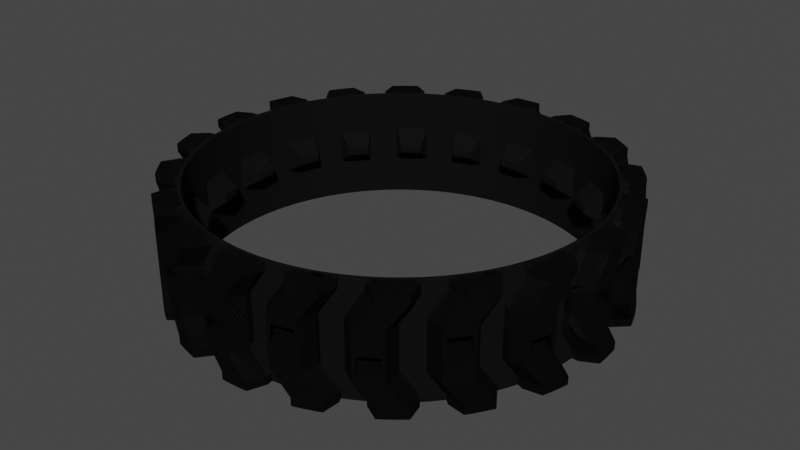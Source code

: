 # Source: track_base.blend  (saved by Blender 2.91.10; exported with 4.5.12 LTS)
import bpy
from mathutils import Matrix  # noqa: F401  (used for matrix-valued properties, if any)

bpy.ops.wm.read_factory_settings(use_empty=True)
scene = bpy.context.scene
scene.name = 'Vehicle'

# ---- collections
col_trackandmold = bpy.data.collections.new('TrackAndMold'); scene.collection.children.link(col_trackandmold)
col_track = bpy.data.collections.new('Track'); col_trackandmold.children.link(col_track)
col_trackbuild = bpy.data.collections.new('TrackBuild'); col_trackandmold.children.link(col_trackbuild)

# ---- materials (node trees are filled in below, after node groups)
mat_blacksilicone = bpy.data.materials.new('BlackSilicone')
mat_blacksilicone.use_transparent_shadow = False

# ---- material node trees
mat_blacksilicone.use_nodes = True; mat_blacksilicone.node_tree.nodes.clear()
_N = mat_blacksilicone.node_tree.nodes; _L = mat_blacksilicone.node_tree.links
n0 = _N.new('ShaderNodeOutputMaterial'); n0.name = 'Material Output'; n0.location = (300, 300)
n1 = _N.new('ShaderNodeBevel'); n1.name = 'Bevel'; n1.location = (-251, -127)
n1.inputs[0].default_value = 0.5
n2 = _N.new('ShaderNodeBsdfPrincipled'); n2.name = 'Principled BSDF'; n2.location = (10, 300)
n2.distribution = 'GGX'
n2.subsurface_method = 'BURLEY'
n2.inputs[0].default_value = (0.00382, 0.00382, 0.00382, 1.0)
n2.inputs[1].default_value = 0.08864
n2.inputs[2].default_value = 0.8773
n2.inputs[3].default_value = 1.45
n2.inputs[13].default_value = 0.1
n2.inputs[27].default_value = (0.0, 0.0, 0.0, 1.0)
n2.inputs[28].default_value = 1.0
_L.new(n2.outputs[0], n0.inputs[0])
_L.new(n1.outputs[0], n2.inputs[5])
n0.is_active_output = True

# ---- world
world_world = bpy.data.worlds.new('World'); scene.world = world_world
world_world.use_nodes = True; world_world.node_tree.nodes.clear()
_N = world_world.node_tree.nodes; _L = world_world.node_tree.links
n0 = _N.new('ShaderNodeOutputWorld'); n0.name = 'World Output'; n0.location = (300, 300)
n1 = _N.new('ShaderNodeBackground'); n1.name = 'Background'; n1.location = (10, 300)
n1.inputs[0].default_value = (0.05088, 0.05088, 0.05088, 1.0)
_L.new(n1.outputs[0], n0.inputs[0])
n0.is_active_output = True
world_world.color = (0.05088, 0.05088, 0.05088)
world_world.use_sun_shadow = False
world_world.sun_shadow_jitter_overblur = 0.0

# ---- meshes
me_belt = bpy.data.meshes.new('Belt')
me_belt.from_pydata([(7.728, 0.4, 4.0), (7.728, -0.4, 4.0), (7.728, 0.4, -4.0), (7.728, -0.4, -4.0), (-7.728, 0.4, 4.0), (-7.728, -0.4, 4.0), (-7.728, 0.4, -4.0), (-7.728, -0.4, -4.0), (-4.0, 0.4, -4.0), (4.0, 0.4, -4.0), (4.0, -0.4, -4.0), (-4.0, -0.4, -4.0), (4.0, 0.4, 4.0), (-4.0, 0.4, 4.0), (-4.0, -0.4, 4.0), (4.0, -0.4, 4.0), (-3.0, 4.8, -1.0), (3.0, 4.8, -1.0), (3.0, 4.8, 1.0), (-3.0, 4.8, 1.0), (7.728, 0.4, 14.0), (7.728, -0.4, 14.0), (-7.728, 0.4, 14.0), (-7.728, -0.4, 14.0), (4.0, 0.4, 14.0), (-4.0, 0.4, 14.0), (-4.0, -0.4, 14.0), (4.0, -0.4, 14.0), (7.728, 0.4, -14.0), (7.728, -0.4, -14.0), (-7.728, 0.4, -14.0), (-7.728, -0.4, -14.0), (-4.0, 0.4, -14.0), (4.0, 0.4, -14.0), (4.0, -0.4, -14.0), (-4.0, -0.4, -14.0), (-6.0, -0.4, -4.0), (-6.0, 0.4, 4.0), (-6.0, 0.4, -4.0), (-6.0, -0.4, 4.0), (-6.0, 0.4, 14.0), (-6.0, -0.4, 14.0), (-6.0, -0.4, -14.0), (-6.0, 0.4, -14.0), (6.0, 0.4, -4.0), (6.0, -0.4, 4.0), (6.0, -0.4, -4.0), (6.0, 0.4, 4.0), (6.0, -0.4, 14.0), (6.0, 0.4, 14.0), (6.0, 0.4, -14.0), (6.0, -0.4, -14.0), (2.0, -0.4, -4.0), (-2.22e-16, -0.4, -4.0), (-2.0, -0.4, -4.0), (-2.0, -0.4, 4.0), (2.22e-16, -0.4, 4.0), (2.0, -0.4, 4.0), (-2.0, 4.8, -1.0), (0.0, 4.8, -1.0), (2.0, 4.8, -1.0), (2.0, 4.8, 1.0), (0.0, 4.8, 1.0), (-2.0, 4.8, 1.0), (2.0, 0.4, 14.0), (0.0, 0.4, 14.0), (-2.0, 0.4, 14.0), (-2.0, -0.4, 14.0), (0.0, -0.4, 14.0), (2.0, -0.4, 14.0), (-2.0, 0.4, -14.0), (0.0, 0.4, -14.0), (2.0, 0.4, -14.0), (2.0, -0.4, -14.0), (0.0, -0.4, -14.0), (-2.0, -0.4, -14.0), (2.0, 0.4, 4.0), (2.22e-16, 0.4, 4.0), (-2.0, 0.4, 4.0), (-2.0, 0.4, -4.0), (-2.22e-16, 0.4, -4.0), (2.0, 0.4, -4.0)], [], [(73, 34, 10, 52), (47, 0, 2, 44), (42, 35, 11, 36), (50, 44, 2, 28), (46, 45, 15, 10), (18, 12, 9, 17), (43, 32, 35, 42), (75, 35, 32, 70), (51, 34, 33, 50), (63, 58, 16, 19), (54, 55, 14, 11), (16, 8, 13, 19), (55, 67, 26, 14), (36, 11, 14, 39), (39, 41, 23, 5), (45, 48, 27, 15), (47, 49, 20, 0), (67, 66, 25, 26), (48, 49, 24, 27), (41, 26, 25, 40), (72, 81, 9, 33), (38, 8, 32, 43), (37, 38, 6, 4), (63, 19, 13, 78), (76, 64, 24, 12), (37, 40, 25, 13), (60, 17, 9, 81), (46, 51, 29, 3), (4, 22, 40, 37), (13, 8, 38, 37), (6, 38, 43, 30), (23, 41, 40, 22), (14, 26, 41, 39), (7, 36, 39, 5), (30, 43, 42, 31), (31, 42, 36, 7), (10, 34, 51, 46), (21, 20, 49, 48), (12, 24, 49, 47), (1, 21, 48, 45), (29, 51, 50, 28), (3, 1, 45, 46), (33, 9, 44, 50), (12, 47, 44, 9), (16, 58, 79, 8), (58, 59, 80, 79), (59, 60, 81, 80), (13, 25, 66, 78), (78, 66, 65, 77), (77, 65, 64, 76), (18, 61, 76, 12), (61, 62, 77, 76), (62, 63, 78, 77), (32, 8, 79, 70), (70, 79, 80, 71), (71, 80, 81, 72), (27, 24, 64, 69), (69, 64, 65, 68), (68, 65, 66, 67), (15, 27, 69, 57), (57, 69, 68, 56), (56, 68, 67, 55), (10, 15, 57, 52), (52, 57, 56, 53), (53, 56, 55, 54), (18, 17, 60, 61), (61, 60, 59, 62), (62, 59, 58, 63), (34, 73, 72, 33), (73, 74, 71, 72), (74, 75, 70, 71), (35, 75, 54, 11), (75, 74, 53, 54), (74, 73, 52, 53)])
_uv = me_belt.uv_layers.new(name='UVMap')
_uv.uv.foreach_set('vector', [0.7646, 0.5, 0.7833, 0.5, 0.7833, 0.5, 0.7646, 0.5, 0.168, 0.75, 0.125, 0.75, 0.125, 0.5, 0.168, 0.5, 0.6667, 0.5, 0.7083, 0.5, 0.7083, 0.5, 0.6667, 0.5, 0.168, 0.5, 0.168, 0.5, 0.125, 0.5, 0.125, 0.5, 0.832, 0.5, 0.832, 0.75, 0.7833, 0.75, 0.7833, 0.5, 0.2167, 0.75, 0.2167, 0.75, 0.2167, 0.5, 0.2167, 0.5, 0.375, 0.4583, 0.375, 0.4167, 0.625, 0.4167, 0.625, 0.4583, 0.625, 0.3979, 0.625, 0.4167, 0.375, 0.4167, 0.375, 0.3979, 0.625, 0.293, 0.625, 0.3417, 0.375, 0.3417, 0.375, 0.293, 0.2729, 0.75, 0.2729, 0.5, 0.2917, 0.5, 0.2917, 0.75, 0.7271, 0.5, 0.7271, 0.75, 0.7083, 0.75, 0.7083, 0.5, 0.2917, 0.5, 0.2917, 0.5, 0.2917, 0.75, 0.2917, 0.75, 0.7271, 0.75, 0.7271, 0.75, 0.7083, 0.75, 0.7083, 0.75, 0.6667, 0.5, 0.7083, 0.5, 0.7083, 0.75, 0.6667, 0.75, 0.6667, 0.75, 0.6667, 0.75, 0.625, 0.75, 0.625, 0.75, 0.832, 0.75, 0.832, 0.75, 0.7833, 0.75, 0.7833, 0.75, 0.168, 0.75, 0.168, 0.75, 0.125, 0.75, 0.125, 0.75, 0.625, 0.8521, 0.375, 0.8521, 0.375, 0.8333, 0.625, 0.8333, 0.625, 0.957, 0.375, 0.957, 0.375, 0.9083, 0.625, 0.9083, 0.625, 0.7917, 0.625, 0.8333, 0.375, 0.8333, 0.375, 0.7917, 0.2354, 0.5, 0.2354, 0.5, 0.2167, 0.5, 0.2167, 0.5, 0.3333, 0.5, 0.2917, 0.5, 0.2917, 0.5, 0.3333, 0.5, 0.3333, 0.75, 0.3333, 0.5, 0.375, 0.5, 0.375, 0.75, 0.2729, 0.75, 0.2917, 0.75, 0.2917, 0.75, 0.2729, 0.75, 0.2354, 0.75, 0.2562, 0.7708, 0.2167, 0.75, 0.2167, 0.75, 0.3333, 0.75, 0.375, 0.7917, 0.375, 0.8333, 0.2917, 0.75, 0.2354, 0.5, 0.2167, 0.5, 0.2167, 0.5, 0.2354, 0.5, 0.832, 0.5, 0.832, 0.5, 0.875, 0.5, 0.875, 0.5, 0.375, 0.75, 0.375, 0.75, 0.375, 0.7917, 0.3333, 0.75, 0.2917, 0.75, 0.2917, 0.5, 0.3333, 0.5, 0.3333, 0.75, 0.375, 0.5, 0.3333, 0.5, 0.3333, 0.5, 0.375, 0.5, 0.625, 0.75, 0.625, 0.7917, 0.375, 0.7917, 0.375, 0.75, 0.7083, 0.75, 0.7083, 0.75, 0.6667, 0.75, 0.6667, 0.75, 0.625, 0.5, 0.6667, 0.5, 0.6667, 0.75, 0.625, 0.75, 0.375, 0.5, 0.375, 0.4583, 0.625, 0.4583, 0.625, 0.5, 0.625, 0.5, 0.6667, 0.5, 0.6667, 0.5, 0.625, 0.5, 0.7833, 0.5, 0.7833, 0.5, 0.832, 0.5, 0.832, 0.5, 0.625, 1.0, 0.375, 1.0, 0.375, 0.957, 0.625, 0.957, 0.2167, 0.75, 0.2167, 0.75, 0.168, 0.75, 0.168, 0.75, 0.875, 0.75, 0.875, 0.75, 0.832, 0.75, 0.832, 0.75, 0.625, 0.25, 0.625, 0.293, 0.375, 0.293, 0.375, 0.25, 0.875, 0.5, 0.875, 0.75, 0.832, 0.75, 0.832, 0.5, 0.2167, 0.5, 0.2167, 0.5, 0.168, 0.5, 0.168, 0.5, 0.2167, 0.75, 0.168, 0.75, 0.168, 0.5, 0.2167, 0.5, 0.2917, 0.5, 0.2729, 0.5, 0.2729, 0.5, 0.2917, 0.5, 0.2729, 0.5, 0.2542, 0.5, 0.2542, 0.5, 0.2729, 0.5, 0.2542, 0.5, 0.2354, 0.5, 0.2354, 0.5, 0.2542, 0.5, 0.2917, 0.75, 0.375, 0.8333, 0.3354, 0.8125, 0.2729, 0.75, 0.2729, 0.75, 0.3354, 0.8125, 0.2958, 0.7917, 0.2542, 0.75, 0.2542, 0.75, 0.2958, 0.7917, 0.2562, 0.7708, 0.2354, 0.75, 0.2167, 0.75, 0.2354, 0.75, 0.2354, 0.75, 0.2167, 0.75, 0.2354, 0.75, 0.2542, 0.75, 0.2542, 0.75, 0.2354, 0.75, 0.2542, 0.75, 0.2729, 0.75, 0.2729, 0.75, 0.2542, 0.75, 0.2917, 0.5, 0.2917, 0.5, 0.2729, 0.5, 0.2729, 0.5, 0.2729, 0.5, 0.2729, 0.5, 0.2542, 0.5, 0.2542, 0.5, 0.2542, 0.5, 0.2542, 0.5, 0.2354, 0.5, 0.2354, 0.5, 0.625, 0.9083, 0.375, 0.9083, 0.375, 0.8896, 0.625, 0.8896, 0.625, 0.8896, 0.375, 0.8896, 0.375, 0.8708, 0.625, 0.8708, 0.625, 0.8708, 0.375, 0.8708, 0.375, 0.8521, 0.625, 0.8521, 0.7833, 0.75, 0.7833, 0.75, 0.7646, 0.75, 0.7646, 0.75, 0.7646, 0.75, 0.7646, 0.75, 0.7458, 0.75, 0.7458, 0.75, 0.7458, 0.75, 0.7458, 0.75, 0.7271, 0.75, 0.7271, 0.75, 0.7833, 0.5, 0.7833, 0.75, 0.7646, 0.75, 0.7646, 0.5, 0.7646, 0.5, 0.7646, 0.75, 0.7458, 0.75, 0.7458, 0.5, 0.7458, 0.5, 0.7458, 0.75, 0.7271, 0.75, 0.7271, 0.5, 0.2167, 0.75, 0.2167, 0.5, 0.2354, 0.5, 0.2354, 0.75, 0.2354, 0.75, 0.2354, 0.5, 0.2542, 0.5, 0.2542, 0.75, 0.2542, 0.75, 0.2542, 0.5, 0.2729, 0.5, 0.2729, 0.75, 0.625, 0.3417, 0.625, 0.3604, 0.375, 0.3604, 0.375, 0.3417, 0.625, 0.3604, 0.625, 0.3792, 0.375, 0.3792, 0.375, 0.3604, 0.625, 0.3792, 0.625, 0.3979, 0.375, 0.3979, 0.375, 0.3792, 0.7083, 0.5, 0.7271, 0.5, 0.7271, 0.5, 0.7083, 0.5, 0.7271, 0.5, 0.7458, 0.5, 0.7458, 0.5, 0.7271, 0.5, 0.7458, 0.5, 0.7646, 0.5, 0.7646, 0.5, 0.7458, 0.5])
me_belt.materials.append(mat_blacksilicone)
me_belt.use_remesh_fix_poles = True
me_belt.use_remesh_preserve_attributes = False
me_belt.use_mirror_vertex_groups = False
me_belt.update()
me_tread = bpy.data.meshes.new('Tread')
me_tread.from_pydata([(-7.0, 0.0, 0.0), (-3.0, 0.0, 12.0), (3.0, 0.0, 0.0), (7.0, 0.0, 12.0), (-7.0, 0.0, 6.0), (3.0, 0.0, 6.0), (8.4, 0.0, 0.0), (12.4, 0.0, -12.0), (18.4, 0.0, 0.0), (22.4, 0.0, -12.0), (8.4, 0.0, -6.0), (18.4, 0.0, -6.0), (-3.0, 1.344e-07, 14.0), (7.0, 1.344e-07, 14.0), (12.4, 0.0, -14.0), (22.4, 0.0, -14.0), (-7.0, 0.0, -4.0), (3.0, 0.0, -4.0), (-7.0, 0.0, -6.0), (3.0, 0.0, -6.0), (-3.0, 0.0, -12.0), (7.0, 0.0, -12.0), (-3.0, 0.0, -14.0), (7.0, 0.0, -14.0), (8.4, 0.0, 4.0), (18.4, 0.0, 4.0), (8.4, 0.0, 6.0), (18.4, 0.0, 6.0), (12.4, 0.0, 12.0), (22.4, 0.0, 12.0), (12.4, -4.93e-32, 14.0), (22.4, -4.93e-32, 14.0), (-1.0, 0.0, 0.0), (-3.0, 0.0, 0.0), (1.0, 0.0, 12.0), (3.0, 0.0, 12.0), (-3.0, 0.0, 6.0), (-1.0, 0.0, 6.0), (1.0, 1.344e-07, 14.0), (3.0, 1.344e-07, 14.0), (14.4, 0.0, 4.0), (12.4, 0.0, 4.0), (14.4, 0.0, 6.0), (12.4, 0.0, 6.0), (18.4, 0.0, 12.0), (16.4, 0.0, 12.0), (18.4, -4.93e-32, 14.0), (16.4, -4.93e-32, 14.0), (-1.0, 0.0, -4.0), (-3.0, 0.0, -4.0), (18.4, -2.0, -14.0), (16.4, -2.0, -14.0), (-1.0, 0.0, -6.0), (-3.0, 0.0, -6.0), (3.0, 0.0, -12.0), (1.0, 0.0, -12.0), (3.0, 0.0, -14.0), (1.0, 0.0, -14.0), (12.4, -2.0, 0.0), (14.4, -2.0, 0.0), (14.4, 0.0, 0.0), (12.4, 0.0, 0.0), (16.4, 0.0, -12.0), (18.4, 0.0, -12.0), (1.0, -2.0, -14.0), (3.0, -2.0, -14.0), (12.4, 0.0, -6.0), (14.4, 0.0, -6.0), (16.4, 0.0, -14.0), (18.4, 0.0, -14.0), (-3.0, -2.0, -4.0), (-1.0, -2.0, -4.0), (16.4, -2.0, 14.0), (18.4, -2.0, 14.0), (12.4, -2.0, 4.0), (14.4, -2.0, 4.0), (3.0, -2.0, 14.0), (1.0, -2.0, 14.0), (-3.0, -2.0, 0.0), (-1.0, -2.0, 0.0), (22.4, -2.0, 14.0), (12.4, -2.0, 14.0), (22.4, -2.0, 12.0), (12.4, -2.0, 12.0), (18.4, -2.0, 6.0), (8.4, -2.0, 6.0), (18.4, -2.0, 4.0), (8.4, -2.0, 4.0), (7.0, -2.0, -14.0), (-3.0, -2.0, -14.0), (7.0, -2.0, -12.0), (-3.0, -2.0, -12.0), (3.0, -2.0, -6.0), (-7.0, -2.0, -6.0), (3.0, -2.0, -4.0), (-7.0, -2.0, -4.0), (22.4, -2.0, -14.0), (12.4, -2.0, -14.0), (7.0, -2.0, 14.0), (-3.0, -2.0, 14.0), (18.4, -2.0, -6.0), (8.4, -2.0, -6.0), (22.4, -2.0, -12.0), (18.4, -2.0, 0.0), (12.4, -2.0, -12.0), (8.4, -2.0, 0.0), (3.0, -2.0, 6.0), (-7.0, -2.0, 6.0), (7.0, -2.0, 12.0), (3.0, -2.0, 0.0), (-3.0, -2.0, 12.0), (-7.0, -2.0, 0.0), (18.4, -6.0, -14.0), (16.4, -6.0, -14.0), (14.4, -6.0, -6.0), (12.4, -6.0, -6.0), (18.4, -6.0, -12.0), (16.4, -6.0, -12.0), (12.4, -6.0, 0.0), (14.4, -6.0, 0.0), (1.0, -6.0, -14.0), (3.0, -6.0, -14.0), (1.0, -6.0, -12.0), (3.0, -6.0, -12.0), (-3.0, -6.0, -6.0), (-1.0, -6.0, -6.0), (-3.0, -6.0, -4.0), (-1.0, -6.0, -4.0), (16.4, -6.0, 14.0), (18.4, -6.0, 14.0), (16.4, -6.0, 12.0), (18.4, -6.0, 12.0), (12.4, -6.0, 6.0), (14.4, -6.0, 6.0), (12.4, -6.0, 4.0), (14.4, -6.0, 4.0), (3.0, -6.0, 14.0), (1.0, -6.0, 14.0), (-1.0, -6.0, 6.0), (-3.0, -6.0, 6.0), (3.0, -6.0, 12.0), (1.0, -6.0, 12.0), (-3.0, -6.0, 0.0), (-1.0, -6.0, 0.0), (20.4, -6.0, 14.0), (14.4, -6.0, 14.0), (20.4, -6.0, 12.0), (14.4, -6.0, 12.0), (16.4, -6.0, 6.0), (10.4, -6.0, 6.0), (16.4, -6.0, 4.0), (10.4, -6.0, 4.0), (5.0, -6.0, -14.0), (-1.0, -6.0, -14.0), (5.0, -6.0, -12.0), (-1.0, -6.0, -12.0), (1.0, -6.0, -6.0), (-5.0, -6.0, -6.0), (1.0, -6.0, -4.0), (-5.0, -6.0, -4.0), (20.4, -6.0, -14.0), (14.4, -6.0, -14.0), (5.0, -6.0, 14.0), (-1.0, -6.0, 14.0), (16.4, -6.0, -6.0), (10.4, -6.0, -6.0), (20.4, -6.0, -12.0), (16.4, -6.0, 0.0), (14.4, -6.0, -12.0), (10.4, -6.0, 0.0), (1.0, -6.0, 6.0), (-5.0, -6.0, 6.0), (5.0, -6.0, 12.0), (1.0, -6.0, 0.0), (-1.0, -6.0, 12.0), (-5.0, -6.0, 0.0), (9.2, 0.0, 4.0), (9.2, 0.0, 6.0), (13.2, 0.0, 12.0), (13.2, -4.93e-32, 14.0), (9.2, -2.0, 4.0), (13.2, -2.0, 14.0), (15.2, -6.0, 12.0), (11.2, -6.0, 6.0), (11.2, -6.0, 4.0), (15.2, -6.0, 14.0), (17.6, 0.0, 4.0), (17.6, 0.0, 6.0), (21.6, 0.0, 12.0), (21.6, -4.93e-32, 14.0), (17.6, -2.0, 4.0), (21.6, -2.0, 14.0), (19.6, -6.0, 12.0), (15.6, -6.0, 4.0), (15.6, -6.0, 6.0), (19.6, -6.0, 14.0), (9.2, 0.0, 0.0), (13.2, 0.0, -12.0), (9.2, 0.0, -6.0), (13.2, 0.0, -14.0), (13.2, -2.0, -14.0), (9.2, -2.0, 0.0), (15.2, -6.0, -12.0), (15.2, -6.0, -14.0), (11.2, -6.0, -6.0), (11.2, -6.0, 0.0), (21.6, 0.0, -12.0), (17.6, 0.0, -6.0), (21.6, 0.0, -14.0), (17.6, 0.0, 0.0), (17.6, -2.0, 0.0), (21.6, -2.0, -14.0), (15.6, -6.0, 0.0), (19.6, -6.0, -14.0), (15.6, -6.0, -6.0), (19.6, -6.0, -12.0), (2.2, -2.0, -4.0), (2.2, 0.0, -4.0), (2.2, 0.0, -6.0), (6.2, 0.0, -12.0), (6.2, 0.0, -14.0), (6.2, -2.0, -14.0), (0.2, -6.0, -4.0), (4.2, -6.0, -14.0), (4.2, -6.0, -12.0), (0.2, -6.0, -6.0), (-6.2, 0.0, -4.0), (-6.2, -2.0, -4.0), (-6.2, 0.0, -6.0), (-2.2, 0.0, -12.0), (-2.2, 0.0, -14.0), (-2.2, -2.0, -14.0), (-4.2, -6.0, -4.0), (-0.2, -6.0, -14.0), (-0.2, -6.0, -12.0), (-4.2, -6.0, -6.0), (-6.2, 0.0, 0.0), (-2.2, 0.0, 12.0), (-6.2, 0.0, 6.0), (-2.2, 1.344e-07, 14.0), (-2.2, -2.0, 14.0), (-6.2, -2.0, 0.0), (-4.2, -6.0, 6.0), (-0.2, -6.0, 14.0), (-0.2, -6.0, 12.0), (-4.2, -6.0, 0.0), (6.2, 0.0, 12.0), (2.2, 0.0, 6.0), (6.2, 1.344e-07, 14.0), (2.2, 0.0, 0.0), (2.2, -2.0, 0.0), (6.2, -2.0, 14.0), (0.2, -6.0, 0.0), (4.2, -6.0, 12.0), (0.2, -6.0, 6.0), (4.2, -6.0, 14.0)], [], [(83, 147, 145, 81), (247, 246, 3, 5), (237, 1, 12, 239), (249, 247, 5, 2), (232, 227, 241, 245), (107, 171, 174, 110), (207, 11, 9, 206), (210, 59, 119, 212), (209, 8, 11, 207), (79, 143, 142, 78), (181, 185, 128, 72), (197, 199, 14, 7), (92, 94, 158, 156), (85, 149, 147, 83), (226, 228, 18, 16), (228, 229, 20, 18), (229, 230, 22, 20), (250, 252, 143, 79), (5, 106, 109, 2), (13, 98, 108, 3), (209, 60, 59, 210), (10, 7, 104, 101), (176, 24, 26, 177), (186, 190, 75, 40), (208, 15, 96, 211), (177, 26, 28, 178), (47, 72, 73, 46), (199, 68, 51, 200), (159, 232, 245, 175), (151, 87, 105, 169), (95, 159, 175, 111), (178, 28, 30, 179), (23, 21, 90, 88), (217, 48, 71, 216), (236, 238, 36, 33), (33, 36, 37, 32), (0, 111, 107, 4), (246, 35, 39, 248), (35, 34, 38, 39), (239, 240, 77, 38), (48, 49, 70, 71), (238, 237, 34, 36), (36, 34, 35, 37), (188, 44, 46, 189), (44, 45, 47, 46), (38, 77, 76, 39), (27, 84, 86, 25), (28, 83, 81, 30), (248, 251, 98, 13), (187, 42, 44, 188), (42, 43, 45, 44), (186, 40, 42, 187), (40, 41, 43, 42), (68, 69, 50, 51), (7, 14, 97, 104), (21, 19, 92, 90), (57, 56, 65, 64), (9, 11, 100, 102), (20, 22, 89, 91), (219, 220, 56, 54), (54, 56, 57, 55), (4, 107, 110, 1), (218, 219, 54, 52), (52, 54, 55, 53), (220, 23, 88, 221), (16, 18, 93, 95), (217, 218, 52, 48), (48, 52, 53, 49), (3, 108, 106, 5), (31, 80, 82, 29), (206, 208, 69, 63), (63, 69, 68, 62), (179, 181, 72, 47), (40, 75, 74, 41), (196, 61, 66, 198), (61, 60, 67, 66), (24, 87, 85, 26), (11, 8, 103, 100), (15, 9, 102, 96), (198, 66, 62, 197), (66, 67, 63, 62), (60, 61, 58, 59), (19, 17, 94, 92), (18, 20, 91, 93), (189, 191, 80, 31), (29, 82, 84, 27), (26, 85, 83, 28), (6, 10, 101, 105), (249, 250, 79, 32), (1, 110, 99, 12), (32, 79, 78, 33), (184, 151, 169, 205), (230, 57, 64, 231), (51, 50, 112, 113), (16, 95, 111, 0), (216, 71, 127, 222), (80, 144, 146, 82), (200, 51, 113, 203), (64, 65, 121, 120), (111, 175, 171, 107), (77, 137, 136, 76), (105, 101, 165, 169), (87, 151, 149, 85), (106, 170, 173, 109), (96, 102, 166, 160), (108, 172, 170, 106), (84, 148, 150, 86), (191, 195, 144, 80), (251, 255, 162, 98), (180, 184, 205, 201), (104, 97, 161, 168), (91, 89, 153, 155), (59, 58, 118, 119), (75, 135, 134, 74), (101, 104, 168, 165), (240, 243, 137, 77), (71, 70, 126, 127), (98, 162, 172, 108), (90, 92, 156, 154), (211, 96, 160, 213), (205, 204, 115, 118), (204, 202, 117, 115), (194, 192, 131, 133), (242, 139, 141, 244), (193, 194, 133, 135), (222, 127, 125, 225), (232, 159, 157, 235), (234, 155, 153, 233), (212, 214, 164, 167), (224, 123, 121, 223), (115, 117, 116, 114), (123, 122, 120, 121), (225, 125, 123, 224), (118, 115, 114, 119), (125, 124, 122, 123), (215, 116, 112, 213), (116, 117, 113, 112), (127, 126, 124, 125), (245, 142, 139, 242), (135, 133, 132, 134), (142, 143, 138, 139), (253, 255, 136, 140), (133, 131, 130, 132), (140, 136, 137, 141), (192, 195, 129, 131), (131, 129, 128, 130), (139, 138, 140, 141), (254, 170, 172, 253), (183, 182, 147, 149), (244, 243, 163, 174), (214, 215, 166, 164), (202, 168, 161, 203), (252, 173, 170, 254), (235, 157, 155, 234), (182, 185, 145, 147), (184, 183, 149, 151), (88, 90, 154, 152), (176, 180, 201, 196), (190, 193, 135, 75), (82, 146, 148, 84), (231, 64, 120, 233), (102, 100, 164, 166), (110, 174, 163, 99), (93, 91, 155, 157), (100, 103, 167, 164), (221, 88, 152, 223), (72, 128, 129, 73), (95, 93, 157, 159), (134, 132, 183, 184), (130, 128, 185, 182), (132, 130, 182, 183), (74, 134, 184, 180), (30, 81, 181, 179), (45, 178, 179, 47), (41, 74, 180, 176), (43, 177, 178, 45), (41, 176, 177, 43), (81, 145, 185, 181), (186, 25, 8, 209), (146, 144, 195, 192), (150, 148, 194, 193), (148, 146, 192, 194), (73, 129, 195, 191), (46, 73, 191, 189), (25, 186, 187, 27), (27, 187, 188, 29), (29, 188, 189, 31), (190, 186, 209, 210), (58, 201, 205, 118), (117, 202, 203, 113), (165, 168, 202, 204), (169, 165, 204, 205), (97, 200, 203, 161), (61, 196, 201, 58), (10, 198, 197, 7), (6, 196, 198, 10), (14, 199, 200, 97), (62, 68, 199, 197), (114, 116, 215, 214), (166, 215, 213, 160), (119, 114, 214, 212), (50, 211, 213, 112), (9, 15, 208, 206), (69, 208, 211, 50), (193, 190, 210, 212), (60, 209, 207, 67), (150, 193, 212, 167), (67, 207, 206, 63), (65, 221, 223, 121), (156, 225, 224, 154), (154, 224, 223, 152), (158, 222, 225, 156), (222, 158, 173, 252), (17, 19, 218, 217), (56, 220, 221, 65), (19, 21, 219, 218), (21, 23, 220, 219), (216, 222, 252, 250), (89, 231, 233, 153), (124, 235, 234, 122), (122, 234, 233, 120), (126, 232, 235, 124), (22, 230, 231, 89), (49, 226, 227, 70), (55, 57, 230, 229), (53, 55, 229, 228), (49, 53, 228, 226), (70, 227, 232, 126), (141, 137, 243, 244), (175, 245, 242, 171), (171, 242, 244, 174), (99, 163, 243, 240), (78, 142, 245, 241), (4, 1, 237, 238), (12, 99, 240, 239), (0, 4, 238, 236), (33, 78, 241, 236), (34, 237, 239, 38), (143, 252, 254, 138), (138, 254, 253, 140), (172, 162, 255, 253), (76, 136, 255, 251), (217, 216, 250, 249), (39, 76, 251, 248), (3, 246, 248, 13), (17, 217, 249, 2), (32, 37, 247, 249), (37, 35, 246, 247), (227, 226, 236, 241), (226, 16, 0, 236), (158, 94, 109, 173), (94, 17, 2, 109), (87, 24, 6, 105), (24, 176, 196, 6), (25, 86, 103, 8), (86, 150, 167, 103)])
_uv = me_tread.uv_layers.new(name='UVMap')
_uv.uv.foreach_set('vector', [0.125, 0.5, 0.125, 0.5, 0.125, 0.5, 0.125, 0.5, 0.5, 0.4792, 0.625, 0.4792, 0.625, 0.5, 0.5, 0.5, 0.625, 0.2708, 0.625, 0.25, 0.625, 0.25, 0.625, 0.2708, 0.375, 0.4792, 0.5, 0.4792, 0.5, 0.5, 0.375, 0.5, 0.1667, 0.5, 0.1458, 0.5, 0.375, 0.2708, 0.375, 0.2917, 0.5, 0.25, 0.5, 0.25, 0.625, 0.25, 0.625, 0.25, 0.5, 0.4792, 0.5, 0.5, 0.625, 0.5, 0.625, 0.4792, 0.375, 0.4792, 0.375, 0.4167, 0.375, 0.4167, 0.375, 0.4583, 0.375, 0.4792, 0.375, 0.5, 0.5, 0.5, 0.5, 0.4792, 0.375, 0.4167, 0.375, 0.4167, 0.375, 0.3333, 0.375, 0.3333, 0.1458, 0.5, 0.1667, 0.5, 0.2083, 0.5, 0.2083, 0.5, 0.625, 0.2708, 0.625, 0.2708, 0.625, 0.25, 0.625, 0.25, 0.375, 0.5, 0.375, 0.5, 0.375, 0.5, 0.375, 0.5, 0.125, 0.5, 0.125, 0.5, 0.125, 0.5, 0.125, 0.5, 0.1458, 0.5, 0.1458, 0.5, 0.125, 0.5, 0.125, 0.5, 0.1458, 0.5, 0.1458, 0.5, 0.125, 0.5, 0.125, 0.5, 0.1458, 0.5, 0.1458, 0.5, 0.125, 0.5, 0.125, 0.5, 0.375, 0.4792, 0.375, 0.4583, 0.375, 0.4167, 0.375, 0.4167, 0.5, 0.5, 0.5, 0.5, 0.375, 0.5, 0.375, 0.5, 0.625, 0.5, 0.625, 0.5, 0.625, 0.5, 0.625, 0.5, 0.375, 0.4792, 0.375, 0.4167, 0.375, 0.4167, 0.375, 0.4792, 0.5, 0.25, 0.625, 0.25, 0.625, 0.25, 0.5, 0.25, 0.1458, 0.5, 0.125, 0.5, 0.125, 0.5, 0.1458, 0.5, 0.3542, 0.5, 0.3542, 0.5, 0.2917, 0.5, 0.2917, 0.5, 0.625, 0.4792, 0.625, 0.5, 0.625, 0.5, 0.625, 0.4792, 0.1458, 0.5, 0.125, 0.5, 0.125, 0.5, 0.1458, 0.5, 0.2083, 0.5, 0.2083, 0.5, 0.2917, 0.5, 0.2917, 0.5, 0.625, 0.2708, 0.625, 0.3333, 0.625, 0.3333, 0.625, 0.2708, 0.125, 0.5, 0.1667, 0.5, 0.375, 0.2917, 0.375, 0.25, 0.125, 0.5, 0.125, 0.5, 0.375, 0.25, 0.375, 0.25, 0.125, 0.5, 0.125, 0.5, 0.375, 0.25, 0.375, 0.25, 0.1458, 0.5, 0.125, 0.5, 0.125, 0.5, 0.1458, 0.5, 0.375, 0.5, 0.375, 0.5, 0.375, 0.5, 0.375, 0.5, 0.3542, 0.5, 0.2917, 0.5, 0.2917, 0.5, 0.3542, 0.5, 0.375, 0.2708, 0.5, 0.2708, 0.5, 0.3333, 0.375, 0.3333, 0.375, 0.3333, 0.5, 0.3333, 0.5, 0.4167, 0.375, 0.4167, 0.375, 0.25, 0.375, 0.25, 0.5, 0.25, 0.5, 0.25, 0.625, 0.4792, 0.625, 0.4167, 0.625, 0.4167, 0.625, 0.4792, 0.625, 0.4167, 0.625, 0.3333, 0.625, 0.3333, 0.625, 0.4167, 0.625, 0.2708, 0.625, 0.2708, 0.625, 0.3333, 0.625, 0.3333, 0.2917, 0.5, 0.2083, 0.5, 0.2083, 0.5, 0.2917, 0.5, 0.5, 0.2708, 0.625, 0.2708, 0.625, 0.3333, 0.5, 0.3333, 0.5, 0.3333, 0.625, 0.3333, 0.625, 0.4167, 0.5, 0.4167, 0.3542, 0.5, 0.2917, 0.5, 0.2917, 0.5, 0.3542, 0.5, 0.2917, 0.5, 0.2083, 0.5, 0.2083, 0.5, 0.2917, 0.5, 0.625, 0.3333, 0.625, 0.3333, 0.625, 0.4167, 0.625, 0.4167, 0.375, 0.5, 0.375, 0.5, 0.375, 0.5, 0.375, 0.5, 0.125, 0.5, 0.125, 0.5, 0.125, 0.5, 0.125, 0.5, 0.625, 0.4792, 0.625, 0.4792, 0.625, 0.5, 0.625, 0.5, 0.3542, 0.5, 0.2917, 0.5, 0.2917, 0.5, 0.3542, 0.5, 0.2917, 0.5, 0.2083, 0.5, 0.2083, 0.5, 0.2917, 0.5, 0.3542, 0.5, 0.2917, 0.5, 0.2917, 0.5, 0.3542, 0.5, 0.2917, 0.5, 0.2083, 0.5, 0.2083, 0.5, 0.2917, 0.5, 0.625, 0.3333, 0.625, 0.4167, 0.625, 0.4167, 0.625, 0.3333, 0.625, 0.25, 0.625, 0.25, 0.625, 0.25, 0.625, 0.25, 0.375, 0.5, 0.375, 0.5, 0.375, 0.5, 0.375, 0.5, 0.2083, 0.5, 0.2917, 0.5, 0.2917, 0.5, 0.2083, 0.5, 0.625, 0.5, 0.5, 0.5, 0.5, 0.5, 0.625, 0.5, 0.125, 0.5, 0.125, 0.5, 0.125, 0.5, 0.125, 0.5, 0.3542, 0.5, 0.3542, 0.5, 0.2917, 0.5, 0.2917, 0.5, 0.2917, 0.5, 0.2917, 0.5, 0.2083, 0.5, 0.2083, 0.5, 0.5, 0.25, 0.5, 0.25, 0.625, 0.25, 0.625, 0.25, 0.3542, 0.5, 0.3542, 0.5, 0.2917, 0.5, 0.2917, 0.5, 0.2917, 0.5, 0.2917, 0.5, 0.2083, 0.5, 0.2083, 0.5, 0.3542, 0.5, 0.375, 0.5, 0.375, 0.5, 0.3542, 0.5, 0.125, 0.5, 0.125, 0.5, 0.125, 0.5, 0.125, 0.5, 0.3542, 0.5, 0.3542, 0.5, 0.2917, 0.5, 0.2917, 0.5, 0.2917, 0.5, 0.2917, 0.5, 0.2083, 0.5, 0.2083, 0.5, 0.625, 0.5, 0.625, 0.5, 0.5, 0.5, 0.5, 0.5, 0.375, 0.5, 0.375, 0.5, 0.375, 0.5, 0.375, 0.5, 0.625, 0.4792, 0.625, 0.4792, 0.625, 0.4167, 0.625, 0.4167, 0.625, 0.4167, 0.625, 0.4167, 0.625, 0.3333, 0.625, 0.3333, 0.1458, 0.5, 0.1458, 0.5, 0.2083, 0.5, 0.2083, 0.5, 0.2917, 0.5, 0.2917, 0.5, 0.2083, 0.5, 0.2083, 0.5, 0.375, 0.2708, 0.375, 0.3333, 0.5, 0.3333, 0.5, 0.2708, 0.375, 0.3333, 0.375, 0.4167, 0.5, 0.4167, 0.5, 0.3333, 0.125, 0.5, 0.125, 0.5, 0.125, 0.5, 0.125, 0.5, 0.5, 0.5, 0.375, 0.5, 0.375, 0.5, 0.5, 0.5, 0.625, 0.5, 0.625, 0.5, 0.625, 0.5, 0.625, 0.5, 0.5, 0.2708, 0.5, 0.3333, 0.625, 0.3333, 0.625, 0.2708, 0.5, 0.3333, 0.5, 0.4167, 0.625, 0.4167, 0.625, 0.3333, 0.375, 0.4167, 0.375, 0.3333, 0.375, 0.3333, 0.375, 0.4167, 0.375, 0.5, 0.375, 0.5, 0.375, 0.5, 0.375, 0.5, 0.125, 0.5, 0.125, 0.5, 0.125, 0.5, 0.125, 0.5, 0.3542, 0.5, 0.3542, 0.5, 0.375, 0.5, 0.375, 0.5, 0.375, 0.5, 0.375, 0.5, 0.375, 0.5, 0.375, 0.5, 0.125, 0.5, 0.125, 0.5, 0.125, 0.5, 0.125, 0.5, 0.375, 0.25, 0.5, 0.25, 0.5, 0.25, 0.375, 0.25, 0.375, 0.4792, 0.375, 0.4792, 0.375, 0.4167, 0.375, 0.4167, 0.625, 0.25, 0.625, 0.25, 0.625, 0.25, 0.625, 0.25, 0.375, 0.4167, 0.375, 0.4167, 0.375, 0.3333, 0.375, 0.3333, 0.1667, 0.5, 0.125, 0.5, 0.375, 0.25, 0.375, 0.2917, 0.1458, 0.5, 0.2083, 0.5, 0.2083, 0.5, 0.1458, 0.5, 0.625, 0.3333, 0.625, 0.4167, 0.625, 0.4167, 0.625, 0.3333, 0.125, 0.5, 0.125, 0.5, 0.375, 0.25, 0.375, 0.25, 0.3542, 0.5, 0.2917, 0.5, 0.2917, 0.5, 0.3333, 0.5, 0.375, 0.5, 0.375, 0.5, 0.375, 0.5, 0.375, 0.5, 0.625, 0.2708, 0.625, 0.3333, 0.625, 0.3333, 0.625, 0.2917, 0.2083, 0.5, 0.2917, 0.5, 0.2917, 0.5, 0.2083, 0.5, 0.375, 0.25, 0.375, 0.25, 0.5, 0.25, 0.5, 0.25, 0.625, 0.3333, 0.625, 0.3333, 0.625, 0.4167, 0.625, 0.4167, 0.375, 0.25, 0.5, 0.25, 0.5, 0.25, 0.375, 0.25, 0.125, 0.5, 0.125, 0.5, 0.125, 0.5, 0.125, 0.5, 0.5, 0.5, 0.5, 0.5, 0.375, 0.5, 0.375, 0.5, 0.625, 0.5, 0.625, 0.5, 0.625, 0.5, 0.625, 0.5, 0.625, 0.5, 0.625, 0.5, 0.5, 0.5, 0.5, 0.5, 0.375, 0.5, 0.375, 0.5, 0.375, 0.5, 0.375, 0.5, 0.3542, 0.5, 0.3333, 0.5, 0.375, 0.5, 0.375, 0.5, 0.625, 0.4792, 0.625, 0.4583, 0.625, 0.5, 0.625, 0.5, 0.1458, 0.5, 0.1667, 0.5, 0.375, 0.2917, 0.375, 0.2708, 0.625, 0.25, 0.625, 0.25, 0.625, 0.25, 0.625, 0.25, 0.125, 0.5, 0.125, 0.5, 0.125, 0.5, 0.125, 0.5, 0.375, 0.4167, 0.375, 0.3333, 0.375, 0.3333, 0.375, 0.4167, 0.2917, 0.5, 0.2917, 0.5, 0.2083, 0.5, 0.2083, 0.5, 0.5, 0.25, 0.625, 0.25, 0.625, 0.25, 0.5, 0.25, 0.625, 0.2708, 0.625, 0.2917, 0.625, 0.3333, 0.625, 0.3333, 0.2917, 0.5, 0.2083, 0.5, 0.2083, 0.5, 0.2917, 0.5, 0.625, 0.5, 0.625, 0.5, 0.625, 0.5, 0.625, 0.5, 0.375, 0.5, 0.375, 0.5, 0.375, 0.5, 0.375, 0.5, 0.625, 0.4792, 0.625, 0.5, 0.625, 0.5, 0.625, 0.4583, 0.375, 0.2917, 0.5, 0.2917, 0.5, 0.3333, 0.375, 0.3333, 0.5, 0.2917, 0.625, 0.2917, 0.625, 0.3333, 0.5, 0.3333, 0.3333, 0.5, 0.3333, 0.5, 0.2917, 0.5, 0.2917, 0.5, 0.5, 0.2917, 0.5, 0.3333, 0.625, 0.3333, 0.625, 0.2917, 0.3333, 0.5, 0.3333, 0.5, 0.2917, 0.5, 0.2917, 0.5, 0.3333, 0.5, 0.2917, 0.5, 0.2917, 0.5, 0.3333, 0.5, 0.1667, 0.5, 0.125, 0.5, 0.125, 0.5, 0.1667, 0.5, 0.1667, 0.5, 0.125, 0.5, 0.125, 0.5, 0.1667, 0.5, 0.375, 0.4583, 0.5, 0.4583, 0.5, 0.5, 0.375, 0.5, 0.3333, 0.5, 0.2917, 0.5, 0.2917, 0.5, 0.3333, 0.5, 0.5, 0.3333, 0.625, 0.3333, 0.625, 0.4167, 0.5, 0.4167, 0.2917, 0.5, 0.2083, 0.5, 0.2083, 0.5, 0.2917, 0.5, 0.3333, 0.5, 0.2917, 0.5, 0.2917, 0.5, 0.3333, 0.5, 0.375, 0.3333, 0.5, 0.3333, 0.5, 0.4167, 0.375, 0.4167, 0.2917, 0.5, 0.2083, 0.5, 0.2083, 0.5, 0.2917, 0.5, 0.625, 0.4583, 0.625, 0.4167, 0.625, 0.4167, 0.625, 0.4583, 0.625, 0.4167, 0.625, 0.3333, 0.625, 0.3333, 0.625, 0.4167, 0.2917, 0.5, 0.2083, 0.5, 0.2083, 0.5, 0.2917, 0.5, 0.375, 0.2917, 0.375, 0.3333, 0.5, 0.3333, 0.5, 0.2917, 0.2917, 0.5, 0.2917, 0.5, 0.2083, 0.5, 0.2083, 0.5, 0.375, 0.3333, 0.375, 0.4167, 0.5, 0.4167, 0.5, 0.3333, 0.625, 0.4583, 0.625, 0.4583, 0.625, 0.4167, 0.625, 0.4167, 0.2917, 0.5, 0.2917, 0.5, 0.2083, 0.5, 0.2083, 0.5, 0.625, 0.4167, 0.625, 0.4167, 0.625, 0.3333, 0.625, 0.3333, 0.3333, 0.5, 0.3333, 0.5, 0.2917, 0.5, 0.2917, 0.5, 0.2917, 0.5, 0.2917, 0.5, 0.2083, 0.5, 0.2083, 0.5, 0.5, 0.3333, 0.5, 0.4167, 0.625, 0.4167, 0.625, 0.3333, 0.5, 0.4583, 0.5, 0.5, 0.625, 0.5, 0.625, 0.4583, 0.1667, 0.5, 0.1667, 0.5, 0.125, 0.5, 0.125, 0.5, 0.625, 0.2917, 0.625, 0.2917, 0.625, 0.25, 0.625, 0.25, 0.5, 0.4583, 0.625, 0.4583, 0.625, 0.5, 0.5, 0.5, 0.625, 0.2917, 0.625, 0.25, 0.625, 0.25, 0.625, 0.2917, 0.375, 0.4583, 0.375, 0.5, 0.5, 0.5, 0.5, 0.4583, 0.1667, 0.5, 0.125, 0.5, 0.125, 0.5, 0.1667, 0.5, 0.1667, 0.5, 0.1667, 0.5, 0.125, 0.5, 0.125, 0.5, 0.1667, 0.5, 0.1667, 0.5, 0.125, 0.5, 0.125, 0.5, 0.375, 0.5, 0.375, 0.5, 0.375, 0.5, 0.375, 0.5, 0.1458, 0.5, 0.1458, 0.5, 0.375, 0.2708, 0.375, 0.2708, 0.3542, 0.5, 0.3333, 0.5, 0.2917, 0.5, 0.2917, 0.5, 0.375, 0.5, 0.375, 0.5, 0.375, 0.5, 0.375, 0.5, 0.1458, 0.5, 0.2083, 0.5, 0.2083, 0.5, 0.1667, 0.5, 0.625, 0.5, 0.5, 0.5, 0.5, 0.5, 0.625, 0.5, 0.625, 0.25, 0.625, 0.25, 0.625, 0.25, 0.625, 0.25, 0.125, 0.5, 0.125, 0.5, 0.125, 0.5, 0.125, 0.5, 0.5, 0.5, 0.375, 0.5, 0.375, 0.5, 0.5, 0.5, 0.3542, 0.5, 0.375, 0.5, 0.375, 0.5, 0.3333, 0.5, 0.2083, 0.5, 0.2083, 0.5, 0.2917, 0.5, 0.2917, 0.5, 0.125, 0.5, 0.125, 0.5, 0.125, 0.5, 0.125, 0.5, 0.2083, 0.5, 0.2083, 0.5, 0.1667, 0.5, 0.1667, 0.5, 0.2083, 0.5, 0.2083, 0.5, 0.1667, 0.5, 0.1667, 0.5, 0.2083, 0.5, 0.2083, 0.5, 0.1667, 0.5, 0.1667, 0.5, 0.2083, 0.5, 0.2083, 0.5, 0.1667, 0.5, 0.1458, 0.5, 0.125, 0.5, 0.125, 0.5, 0.1458, 0.5, 0.1458, 0.5, 0.2083, 0.5, 0.1458, 0.5, 0.1458, 0.5, 0.2083, 0.5, 0.2083, 0.5, 0.2083, 0.5, 0.1458, 0.5, 0.1458, 0.5, 0.2083, 0.5, 0.1458, 0.5, 0.1458, 0.5, 0.2083, 0.5, 0.2083, 0.5, 0.1458, 0.5, 0.1458, 0.5, 0.2083, 0.5, 0.125, 0.5, 0.125, 0.5, 0.1667, 0.5, 0.1458, 0.5, 0.3542, 0.5, 0.375, 0.5, 0.375, 0.5, 0.375, 0.4792, 0.375, 0.5, 0.375, 0.5, 0.3333, 0.5, 0.3333, 0.5, 0.375, 0.5, 0.375, 0.5, 0.3333, 0.5, 0.3333, 0.5, 0.375, 0.5, 0.375, 0.5, 0.3333, 0.5, 0.3333, 0.5, 0.2917, 0.5, 0.2917, 0.5, 0.3333, 0.5, 0.3542, 0.5, 0.2917, 0.5, 0.2917, 0.5, 0.3542, 0.5, 0.3542, 0.5, 0.375, 0.5, 0.3542, 0.5, 0.3542, 0.5, 0.375, 0.5, 0.375, 0.5, 0.3542, 0.5, 0.3542, 0.5, 0.375, 0.5, 0.375, 0.5, 0.3542, 0.5, 0.3542, 0.5, 0.375, 0.5, 0.3542, 0.5, 0.3542, 0.5, 0.375, 0.4792, 0.375, 0.4792, 0.375, 0.3333, 0.375, 0.2708, 0.375, 0.2917, 0.375, 0.3333, 0.625, 0.3333, 0.625, 0.2917, 0.625, 0.2917, 0.625, 0.3333, 0.5, 0.25, 0.625, 0.25, 0.625, 0.2917, 0.5, 0.2917, 0.375, 0.25, 0.5, 0.25, 0.5, 0.2917, 0.375, 0.2917, 0.625, 0.25, 0.625, 0.2708, 0.625, 0.2917, 0.625, 0.25, 0.375, 0.3333, 0.375, 0.2708, 0.375, 0.2708, 0.375, 0.3333, 0.5, 0.25, 0.5, 0.2708, 0.625, 0.2708, 0.625, 0.25, 0.375, 0.25, 0.375, 0.2708, 0.5, 0.2708, 0.5, 0.25, 0.625, 0.25, 0.625, 0.2708, 0.625, 0.2708, 0.625, 0.25, 0.625, 0.3333, 0.625, 0.3333, 0.625, 0.2708, 0.625, 0.2708, 0.5, 0.4167, 0.625, 0.4167, 0.625, 0.4583, 0.5, 0.4583, 0.625, 0.5, 0.625, 0.4583, 0.625, 0.4583, 0.625, 0.5, 0.375, 0.4167, 0.5, 0.4167, 0.5, 0.4583, 0.375, 0.4583, 0.625, 0.4167, 0.625, 0.4792, 0.625, 0.4583, 0.625, 0.4167, 0.625, 0.5, 0.625, 0.5, 0.625, 0.4792, 0.625, 0.4792, 0.625, 0.4167, 0.625, 0.4792, 0.625, 0.4792, 0.625, 0.4167, 0.3333, 0.5, 0.3542, 0.5, 0.375, 0.4792, 0.375, 0.4583, 0.375, 0.4167, 0.375, 0.4792, 0.5, 0.4792, 0.5, 0.4167, 0.375, 0.5, 0.3333, 0.5, 0.375, 0.4583, 0.375, 0.5, 0.5, 0.4167, 0.5, 0.4792, 0.625, 0.4792, 0.625, 0.4167, 0.2917, 0.5, 0.3542, 0.5, 0.3333, 0.5, 0.2917, 0.5, 0.375, 0.5, 0.3333, 0.5, 0.3333, 0.5, 0.375, 0.5, 0.375, 0.5, 0.3333, 0.5, 0.3333, 0.5, 0.375, 0.5, 0.375, 0.5, 0.3333, 0.5, 0.3333, 0.5, 0.375, 0.5, 0.3333, 0.5, 0.375, 0.5, 0.375, 0.5, 0.375, 0.4583, 0.375, 0.5, 0.375, 0.5, 0.3542, 0.5, 0.3542, 0.5, 0.2917, 0.5, 0.3542, 0.5, 0.3542, 0.5, 0.2917, 0.5, 0.375, 0.5, 0.375, 0.5, 0.3542, 0.5, 0.3542, 0.5, 0.375, 0.5, 0.375, 0.5, 0.3542, 0.5, 0.3542, 0.5, 0.3542, 0.5, 0.3333, 0.5, 0.375, 0.4583, 0.375, 0.4792, 0.125, 0.5, 0.1458, 0.5, 0.1667, 0.5, 0.125, 0.5, 0.2083, 0.5, 0.1667, 0.5, 0.1667, 0.5, 0.2083, 0.5, 0.2083, 0.5, 0.1667, 0.5, 0.1667, 0.5, 0.2083, 0.5, 0.2083, 0.5, 0.1667, 0.5, 0.1667, 0.5, 0.2083, 0.5, 0.125, 0.5, 0.1458, 0.5, 0.1458, 0.5, 0.125, 0.5, 0.2083, 0.5, 0.1458, 0.5, 0.1458, 0.5, 0.2083, 0.5, 0.2083, 0.5, 0.2083, 0.5, 0.1458, 0.5, 0.1458, 0.5, 0.2083, 0.5, 0.2083, 0.5, 0.1458, 0.5, 0.1458, 0.5, 0.2083, 0.5, 0.2083, 0.5, 0.1458, 0.5, 0.1458, 0.5, 0.2083, 0.5, 0.1458, 0.5, 0.1667, 0.5, 0.2083, 0.5, 0.625, 0.3333, 0.625, 0.3333, 0.625, 0.2917, 0.625, 0.2917, 0.375, 0.25, 0.375, 0.2917, 0.5, 0.2917, 0.5, 0.25, 0.5, 0.25, 0.5, 0.2917, 0.625, 0.2917, 0.625, 0.25, 0.625, 0.25, 0.625, 0.25, 0.625, 0.2917, 0.625, 0.2708, 0.375, 0.3333, 0.375, 0.3333, 0.375, 0.2917, 0.375, 0.2708, 0.5, 0.25, 0.625, 0.25, 0.625, 0.2708, 0.5, 0.2708, 0.625, 0.25, 0.625, 0.25, 0.625, 0.2708, 0.625, 0.2708, 0.375, 0.25, 0.5, 0.25, 0.5, 0.2708, 0.375, 0.2708, 0.375, 0.3333, 0.375, 0.3333, 0.375, 0.2708, 0.375, 0.2708, 0.625, 0.3333, 0.625, 0.2708, 0.625, 0.2708, 0.625, 0.3333, 0.375, 0.4167, 0.375, 0.4583, 0.5, 0.4583, 0.5, 0.4167, 0.5, 0.4167, 0.5, 0.4583, 0.625, 0.4583, 0.625, 0.4167, 0.625, 0.5, 0.625, 0.5, 0.625, 0.4583, 0.625, 0.4583, 0.625, 0.4167, 0.625, 0.4167, 0.625, 0.4583, 0.625, 0.4792, 0.3542, 0.5, 0.3542, 0.5, 0.375, 0.4792, 0.375, 0.4792, 0.625, 0.4167, 0.625, 0.4167, 0.625, 0.4792, 0.625, 0.4792, 0.625, 0.5, 0.625, 0.4792, 0.625, 0.4792, 0.625, 0.5, 0.375, 0.5, 0.3542, 0.5, 0.375, 0.4792, 0.375, 0.5, 0.375, 0.4167, 0.5, 0.4167, 0.5, 0.4792, 0.375, 0.4792, 0.5, 0.4167, 0.625, 0.4167, 0.625, 0.4792, 0.5, 0.4792, 0.1458, 0.5, 0.1458, 0.5, 0.375, 0.2708, 0.375, 0.2708, 0.1458, 0.5, 0.125, 0.5, 0.375, 0.25, 0.375, 0.2708, 0.375, 0.5, 0.375, 0.5, 0.375, 0.5, 0.375, 0.5, 0.375, 0.5, 0.375, 0.5, 0.375, 0.5, 0.375, 0.5, 0.125, 0.5, 0.125, 0.5, 0.375, 0.25, 0.375, 0.25, 0.125, 0.5, 0.1458, 0.5, 0.375, 0.2708, 0.375, 0.25, 0.375, 0.5, 0.375, 0.5, 0.375, 0.5, 0.375, 0.5, 0.375, 0.5, 0.375, 0.5, 0.375, 0.5, 0.375, 0.5])
me_tread.materials.append(mat_blacksilicone)
me_tread.use_remesh_fix_poles = True
me_tread.use_remesh_preserve_attributes = False
me_tread.use_mirror_vertex_groups = False
me_tread.update()

# ---- objects
ob_track_stl = bpy.data.objects.new('Track.stl', me_belt)
ob_rot18 = bpy.data.objects.new('Rot18', None)
ob_rot36 = bpy.data.objects.new('Rot36', None)
ob_tread = bpy.data.objects.new('Tread', me_tread)

# ---- transforms, parenting, visibility, modifiers, constraints
ob_track_stl.location = (0.0, 0.0, 0.0)
ob_track_stl.lineart.crease_threshold = 0.0
_m = ob_track_stl.modifiers.new('SimpleDeform', 'SIMPLE_DEFORM')
_m.deform_method = 'BEND'
_m.deform_axis = 'Z'
_m.factor = 0.3142
_m.angle = 0.3142
_m = ob_track_stl.modifiers.new('Displace', 'DISPLACE')
_m.mid_level = 0.0
_m.strength = -49.2
_m.direction = 'Y'
_m = ob_track_stl.modifiers.new('Array', 'ARRAY')
_m.count = 20
_m.constant_offset_displace = (0.0, 0.0, 0.0)
_m.use_relative_offset = False
_m.use_merge_vertices = True
_m.use_merge_vertices_cap = True
_m.use_object_offset = True
_m.offset_object = ob_rot18
_m = ob_track_stl.modifiers.new('Boolean', 'BOOLEAN')
_m.object = ob_tread
_m.operation = 'UNION'
_m.solver = 'FAST'
ob_rot18.location = (0.0, 0.0, 0.0)
ob_rot18.rotation_euler = (0.0, 0.0, 0.3142)
ob_rot18.lineart.crease_threshold = 0.0
ob_rot36.location = (0.0, 0.0, 0.0)
ob_rot36.rotation_euler = (0.0, 0.0, 0.6283)
ob_rot36.lineart.crease_threshold = 0.0
ob_tread.location = (0.0, 0.0, 0.0)
ob_tread.display_type = 'WIRE'
ob_tread.lineart.crease_threshold = 0.0
_m = ob_tread.modifiers.new('SimpleDeform', 'SIMPLE_DEFORM')
_m.deform_method = 'BEND'
_m.deform_axis = 'Z'
_m.factor = 0.6283
_m.angle = 0.6283
_m = ob_tread.modifiers.new('Displace', 'DISPLACE')
_m.mid_level = 0.0
_m.strength = -49.2
_m.direction = 'Y'
_m = ob_tread.modifiers.new('Array', 'ARRAY')
_m.count = 10
_m.constant_offset_displace = (0.0, 0.0, 0.0)
_m.use_relative_offset = False
_m.use_object_offset = True
_m.offset_object = ob_rot36
_m = ob_tread.modifiers.new('Displace.001', 'DISPLACE')
_m.mid_level = 0.0
_m.strength = -0.001

# ---- collection membership
col_track.objects.link(ob_track_stl)
col_trackbuild.objects.link(ob_rot18)
col_trackbuild.objects.link(ob_rot36)
col_trackbuild.objects.link(ob_tread)

# ---- scene / render settings (as saved in the file)
scene.frame_start = 1; scene.frame_end = 250; scene.frame_set(1)
scene.render.engine = 'BLENDER_EEVEE_NEXT'
scene.cycles.use_denoising = False
scene.cycles.samples = 128
scene.cycles.sampling_pattern = 'TABULATED_SOBOL'
scene.cycles.use_adaptive_sampling = False
scene.cycles.use_light_tree = False
scene.eevee.use_gtao = True
scene.eevee.gtao_distance = 20.0
scene.eevee.use_raytracing = True
scene.view_settings.view_transform = 'Filmic'
bpy.context.view_layer.update()

# ---- added for rendering (the .blend has no active camera and no usable light): camera, sun
cam_auto = bpy.data.cameras.new('AutoCamera')
cam_auto.lens = 50.0
cam_auto.sensor_width = 36.0
cam_auto.clip_end = 2572.88
ob_auto_camera = bpy.data.objects.new('AutoCamera', cam_auto)
scene.collection.objects.link(ob_auto_camera)
ob_auto_camera.location = (146.604, -175.924, 117.283)
ob_auto_camera.rotation_euler = (1.09748, -7.21219e-08, 0.694738)
scene.camera = ob_auto_camera
light_auto_sun = bpy.data.lights.new('AutoSun', 'SUN')
light_auto_sun.energy = 3.0
light_auto_sun.angle = 0.0523599
ob_auto_sun = bpy.data.objects.new('AutoSun', light_auto_sun)
scene.collection.objects.link(ob_auto_sun)
ob_auto_sun.rotation_euler = (0.872665, 0.174533, 0.523599)
bpy.context.view_layer.update()
